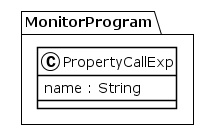

The diagram above was rendered by PlantUML. Its source (embedded in the PNG):
@startuml
!theme plain
package MonitorProgram {
class PropertyCallExp {
	 name : String
}
}
@enduml